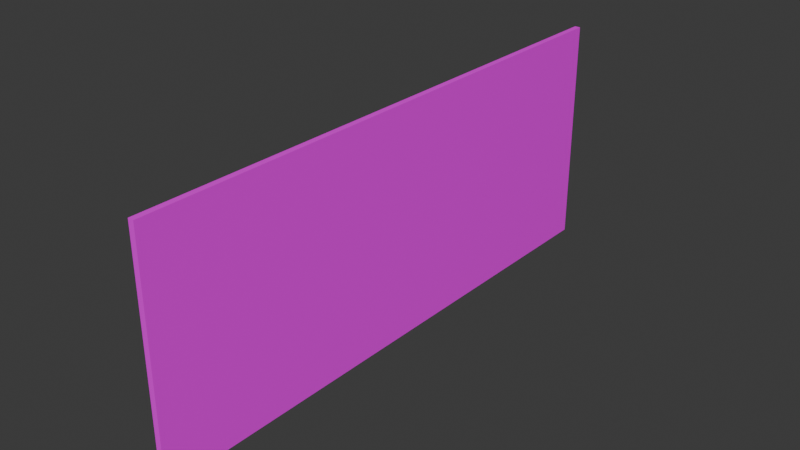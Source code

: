 # Source: Letrero_AU.blend  (saved by Blender 4.0.36; exported with 4.5.12 LTS)
import bpy
from mathutils import Matrix  # noqa: F401  (used for matrix-valued properties, if any)

bpy.ops.wm.read_factory_settings(use_empty=True)
scene = bpy.context.scene
scene.name = 'Scene'

# ---- collections
col_collection = bpy.data.collections.new('Collection'); scene.collection.children.link(col_collection)

# ---- images (referenced by path relative to the original .blend; pixels are not part of the script)
import os
ASSET_DIR = os.environ.get("B2B_ASSET_DIR", "")  # directory of the original .blend (textures are referenced by path, not embedded)
HERE = os.path.dirname(os.path.abspath(__file__))  # packed textures are extracted next to this script under _unpacked/

def load_image(name, relpath, width, height, colorspace="sRGB"):
    """Load a texture the original file referenced (path relative to the .blend, or extracted next to this script)."""
    p = next((c for c in (os.path.join(HERE, relpath), os.path.join(ASSET_DIR, relpath)) if relpath and os.path.exists(c)), "")
    if p:
        img = bpy.data.images.load(p, check_existing=True)
        img.name = name
    else:  # same state as the original file: an image datablock whose file is absent (Cycles renders it pink)
        img = bpy.data.images.new(name, width, height)
        img.source = "FILE"
        img.filepath = "//" + (relpath or name)
    img.colorspace_settings.name = colorspace
    return img
img_textura_png = load_image('Textura.png', 'Textura.png', 1024, 1024, 'sRGB')

# ---- materials (node trees are filled in below, after node groups)
mat_textura = bpy.data.materials.new('Textura')
mat_textura.alpha_threshold = 0.0
mat_textura.use_transparent_shadow = False
mat_textura.roughness = 0.5
mat_textura.line_color = (0.0, 0.0, 0.0, 1.0)

# ---- material node trees
mat_textura.use_nodes = True; mat_textura.node_tree.nodes.clear()
_N = mat_textura.node_tree.nodes; _L = mat_textura.node_tree.links
n0 = _N.new('ShaderNodeOutputMaterial'); n0.name = 'Material Output'; n0.location = (300, 300)
n1 = _N.new('ShaderNodeBsdfPrincipled'); n1.name = 'Principled BSDF'; n1.location = (10, 300)
n1.inputs[3].default_value = 1.45
n2 = _N.new('ShaderNodeTexImage'); n2.name = 'Image Texture'; n2.location = (-293, 305)
n2.image = img_textura_png
_L.new(n1.outputs[0], n0.inputs[0])
_L.new(n2.outputs[0], n1.inputs[0])
_L.new(n2.outputs[1], n1.inputs[4])
n0.is_active_output = True

# ---- world
world_world = bpy.data.worlds.new('World'); scene.world = world_world
world_world.use_nodes = True; world_world.node_tree.nodes.clear()
_N = world_world.node_tree.nodes; _L = world_world.node_tree.links
n0 = _N.new('ShaderNodeOutputWorld'); n0.name = 'World Output'; n0.location = (300, 300)
n1 = _N.new('ShaderNodeBackground'); n1.name = 'Background'; n1.location = (10, 300)
n1.inputs[0].default_value = (0.05088, 0.05088, 0.05088, 1.0)
_L.new(n1.outputs[0], n0.inputs[0])
n0.is_active_output = True
world_world.color = (0.05088, 0.05088, 0.05088)
world_world.use_sun_shadow = False
world_world.sun_shadow_jitter_overblur = 0.0

# ---- meshes
me_cube = bpy.data.meshes.new('Cube')
me_cube.from_pydata([(0.08431, 4.044, 1.656), (0.08431, 4.044, -1.656), (0.08431, -4.044, 1.656), (0.08431, -4.044, -1.656), (-0.08431, 4.044, 1.656), (-0.08431, 4.044, -1.656), (-0.08431, -4.044, 1.656), (-0.08431, -4.044, -1.656)], [], [(0, 4, 6, 2), (3, 2, 6, 7), (7, 6, 4, 5), (5, 1, 3, 7), (1, 0, 2, 3), (5, 4, 0, 1)])
_uv = me_cube.uv_layers.new(name='UVMap')
_uv.uv.foreach_set('vector', [0.4133, 0.0001273, 0.4333, 0.0001273, 0.4333, 0.9599, 0.4133, 0.9599, 0.02014, 0.9799, 0.4131, 0.9799, 0.4131, 0.9999, 0.02014, 0.9999, 0.8263, 0.9599, 0.4333, 0.9599, 0.4333, 0.0001273, 0.8263, 0.0001273, 0.0001272, 0.02014, 0.02014, 0.02014, 0.02014, 0.9799, 0.0001272, 0.9799, 0.02014, 0.02014, 0.4131, 0.02014, 0.4131, 0.9799, 0.02014, 0.9799, 0.02014, 0.0001272, 0.4131, 0.0001272, 0.4131, 0.02014, 0.02014, 0.02014])
me_cube.materials.append(mat_textura)
me_cube.use_mirror_vertex_groups = False
me_cube.update()

# ---- objects
ob_cartel = bpy.data.objects.new('Cartel', me_cube)

# ---- transforms, parenting, visibility, modifiers, constraints
ob_cartel.location = (0.0, 0.0, 0.0)
ob_cartel.scale = (0.4907, 1.0, 1.0)
ob_cartel.lock_rotations_4d = False
ob_cartel.empty_display_type = 'ARROWS'
ob_cartel.lineart.crease_threshold = 0.0

# ---- collection membership
col_collection.objects.link(ob_cartel)

# ---- scene / render settings (as saved in the file)
scene.frame_start = 1; scene.frame_end = 250; scene.frame_set(1)
scene.render.engine = 'BLENDER_EEVEE_NEXT'
scene.cycles.sampling_pattern = 'TABULATED_SOBOL'
bpy.context.view_layer.update()

# ---- added for rendering (the .blend has no active camera and no usable light): camera, sun
cam_auto = bpy.data.cameras.new('AutoCamera')
cam_auto.lens = 50.0
cam_auto.sensor_width = 36.0
cam_auto.clip_end = 1000.0
ob_auto_camera = bpy.data.objects.new('AutoCamera', cam_auto)
scene.collection.objects.link(ob_auto_camera)
ob_auto_camera.location = (8.08638, -9.70366, 6.46911)
ob_auto_camera.rotation_euler = (1.09748, -7.21219e-08, 0.694738)
scene.camera = ob_auto_camera
light_auto_sun = bpy.data.lights.new('AutoSun', 'SUN')
light_auto_sun.energy = 3.0
light_auto_sun.angle = 0.0523599
ob_auto_sun = bpy.data.objects.new('AutoSun', light_auto_sun)
scene.collection.objects.link(ob_auto_sun)
ob_auto_sun.rotation_euler = (0.872665, 0.174533, 0.523599)
bpy.context.view_layer.update()
